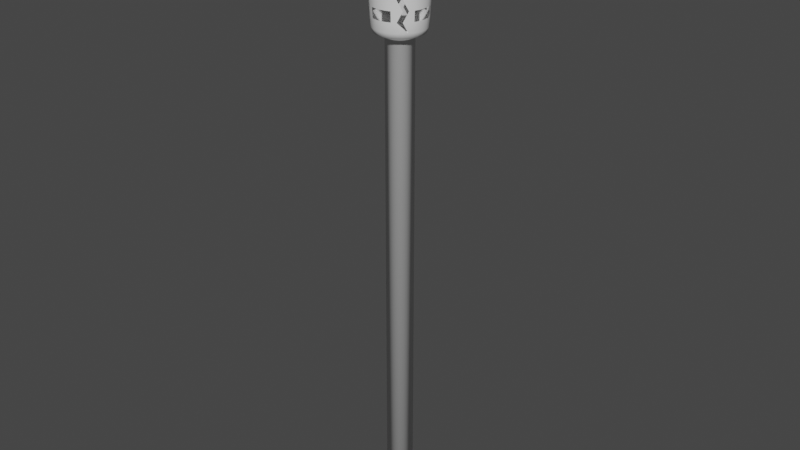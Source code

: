 # Source: Antorcha.blend  (saved by Blender 3.4.6; exported with 4.5.12 LTS)
import bpy
from mathutils import Matrix  # noqa: F401  (used for matrix-valued properties, if any)

bpy.ops.wm.read_factory_settings(use_empty=True)
scene = bpy.context.scene
scene.name = 'Scene'

# ---- collections
col_collection = bpy.data.collections.new('Collection'); scene.collection.children.link(col_collection)

# ---- world
world_world = bpy.data.worlds.new('World'); scene.world = world_world
world_world.use_nodes = True; world_world.node_tree.nodes.clear()
_N = world_world.node_tree.nodes; _L = world_world.node_tree.links
n0 = _N.new('ShaderNodeOutputWorld'); n0.name = 'World Output'; n0.location = (300, 300)
n1 = _N.new('ShaderNodeBackground'); n1.name = 'Background'; n1.location = (10, 300)
n1.inputs[0].default_value = (0.05088, 0.05088, 0.05088, 1.0)
_L.new(n1.outputs[0], n0.inputs[0])
n0.is_active_output = True
world_world.color = (0.05088, 0.05088, 0.05088)
world_world.use_sun_shadow = False
world_world.sun_shadow_jitter_overblur = 0.0

# ---- meshes
me_circle = bpy.data.meshes.new('Circle')
me_circle.from_pydata([(-4.932e-09, 0.1433, -2.034), (-0.02796, 0.1406, -2.034), (-0.05485, 0.1324, -2.034), (-0.07963, 0.1192, -2.034), (-0.1013, 0.1013, -2.034), (-0.1192, 0.07963, -2.034), (-0.1324, 0.05485, -2.034), (-0.1406, 0.02796, -2.034), (-0.1433, 1.397e-08, -2.034), (-0.1406, -0.02796, -2.034), (-0.1324, -0.05485, -2.034), (-0.1192, -0.07963, -2.034), (-0.1013, -0.1013, -2.034), (-0.07963, -0.1192, -2.034), (-0.05485, -0.1324, -2.034), (-0.02796, -0.1406, -2.034), (-4.932e-09, -0.1433, -2.034), (0.02796, -0.1406, -2.034), (0.05485, -0.1324, -2.034), (0.07963, -0.1192, -2.034), (0.1013, -0.1013, -2.034), (0.1192, -0.07963, -2.034), (0.1324, -0.05485, -2.034), (0.1406, -0.02796, -2.034), (0.1433, 1.397e-08, -2.034), (0.1406, 0.02796, -2.034), (0.1324, 0.05485, -2.034), (0.1192, 0.07963, -2.034), (0.1013, 0.1013, -2.034), (0.07963, 0.1192, -2.034), (0.05485, 0.1324, -2.034), (0.02796, 0.1406, -2.034), (-4.932e-09, 0.1433, 3.331), (-0.02796, 0.1406, 3.331), (-0.05485, 0.1324, 3.331), (-0.07963, 0.1192, 3.331), (-0.1013, 0.1013, 3.331), (-0.1192, 0.07963, 3.331), (-0.1324, 0.05485, 3.331), (-0.1406, 0.02796, 3.331), (-0.1433, 1.397e-08, 3.331), (-0.1406, -0.02796, 3.331), (-0.1324, -0.05485, 3.331), (-0.1192, -0.07963, 3.331), (-0.1013, -0.1013, 3.331), (-0.07963, -0.1192, 3.331), (-0.05485, -0.1324, 3.331), (-0.02796, -0.1406, 3.331), (-4.932e-09, -0.1433, 3.331), (0.02796, -0.1406, 3.331), (0.05485, -0.1324, 3.331), (0.07963, -0.1192, 3.331), (0.1013, -0.1013, 3.331), (0.1192, -0.07963, 3.331), (0.1324, -0.05485, 3.331), (0.1406, -0.02796, 3.331), (0.1433, 1.397e-08, 3.331), (0.1406, 0.02796, 3.331), (0.1324, 0.05485, 3.331), (0.1192, 0.07963, 3.331), (0.1013, 0.1013, 3.331), (0.07963, 0.1192, 3.331), (0.05485, 0.1324, 3.331), (0.02796, 0.1406, 3.331), (-2.887e-09, 0.2519, 3.378), (-0.04915, 0.2471, 3.378), (-0.0964, 0.2327, 3.378), (-0.14, 0.2095, 3.378), (-0.1781, 0.1781, 3.378), (-0.2095, 0.14, 3.378), (-0.2327, 0.0964, 3.378), (-0.2471, 0.04915, 3.378), (-0.2519, 9.508e-09, 3.378), (-0.2471, -0.04915, 3.378), (-0.2327, -0.0964, 3.378), (-0.2095, -0.14, 3.378), (-0.1781, -0.1781, 3.378), (-0.14, -0.2095, 3.378), (-0.0964, -0.2327, 3.378), (-0.04915, -0.2471, 3.378), (-2.887e-09, -0.2519, 3.378), (0.04915, -0.2471, 3.378), (0.0964, -0.2327, 3.378), (0.14, -0.2095, 3.378), (0.1781, -0.1781, 3.378), (0.2095, -0.14, 3.378), (0.2327, -0.0964, 3.378), (0.2471, -0.04915, 3.378), (0.2519, 9.508e-09, 3.378), (0.2471, 0.04915, 3.378), (0.2327, 0.0964, 3.378), (0.2095, 0.14, 3.378), (0.1781, 0.1781, 3.378), (0.14, 0.2095, 3.378), (0.0964, 0.2327, 3.378), (0.04915, 0.2471, 3.378), (1.682e-09, 0.3509, 4.688), (-0.06846, 0.3441, 4.688), (-0.1343, 0.3242, 4.688), (-0.1949, 0.2918, 4.688), (-0.2481, 0.2481, 4.688), (-0.2918, 0.1949, 4.688), (-0.3242, 0.1343, 4.688), (-0.3441, 0.06846, 4.688), (-0.3509, 4.645e-09, 4.688), (-0.3441, -0.06846, 4.688), (-0.3242, -0.1343, 4.688), (-0.2918, -0.1949, 4.688), (-0.2481, -0.2481, 4.688), (-0.1949, -0.2918, 4.688), (-0.1343, -0.3242, 4.688), (-0.06846, -0.3441, 4.688), (1.682e-09, -0.3509, 4.688), (0.06846, -0.3441, 4.688), (0.1343, -0.3242, 4.688), (0.1949, -0.2918, 4.688), (0.2481, -0.2481, 4.688), (0.2918, -0.1949, 4.688), (0.3242, -0.1343, 4.688), (0.3441, -0.06846, 4.688), (0.3509, 4.645e-09, 4.688), (0.3441, 0.06846, 4.688), (0.3242, 0.1343, 4.688), (0.2918, 0.1949, 4.688), (0.2481, 0.2481, 4.688), (0.1949, 0.2918, 4.688), (0.1343, 0.3242, 4.688), (0.06846, 0.3441, 4.688), (1.998e-09, 0.2832, 4.767), (-0.05525, 0.2777, 4.767), (-0.1084, 0.2616, 4.767), (-0.1573, 0.2355, 4.767), (-0.2002, 0.2002, 4.767), (-0.2355, 0.1573, 4.767), (-0.2616, 0.1084, 4.767), (-0.2777, 0.05525, 4.767), (-0.2832, 3.774e-09, 4.767), (-0.2777, -0.05525, 4.767), (-0.2616, -0.1084, 4.767), (-0.2355, -0.1573, 4.767), (-0.2002, -0.2002, 4.767), (-0.1573, -0.2355, 4.767), (-0.1084, -0.2616, 4.767), (-0.05525, -0.2777, 4.767), (1.998e-09, -0.2832, 4.767), (0.05525, -0.2777, 4.767), (0.1084, -0.2616, 4.767), (0.1573, -0.2355, 4.767), (0.2002, -0.2002, 4.767), (0.2355, -0.1573, 4.767), (0.2616, -0.1084, 4.767), (0.2777, -0.05525, 4.767), (0.2832, 3.774e-09, 4.767), (0.2777, 0.05525, 4.767), (0.2616, 0.1084, 4.767), (0.2355, 0.1573, 4.767), (0.2002, 0.2002, 4.767), (0.1573, 0.2355, 4.767), (0.1084, 0.2616, 4.767), (0.05525, 0.2777, 4.767), (-0.1511, -0.2261, 3.431), (-0.1041, -0.2512, 3.431), (1.233e-09, 0.2719, 3.431), (-0.05305, 0.2667, 3.431), (0.2261, 0.1511, 3.431), (0.1923, 0.1923, 3.431), (-0.05305, -0.2667, 3.431), (-0.1041, 0.2512, 3.431), (0.1511, 0.2261, 3.431), (1.233e-09, -0.2719, 3.431), (-0.1511, 0.2261, 3.431), (0.1041, 0.2512, 3.431), (0.05305, -0.2667, 3.431), (-0.1923, 0.1923, 3.431), (0.05305, 0.2667, 3.431), (0.1041, -0.2512, 3.431), (-0.2261, 0.1511, 3.431), (0.1511, -0.2261, 3.431), (-0.2512, 0.1041, 3.431), (0.1923, -0.1923, 3.431), (-0.2667, 0.05305, 3.431), (0.2261, -0.1511, 3.431), (-0.2719, 7.519e-09, 3.431), (0.2512, -0.1041, 3.431), (-0.2667, -0.05305, 3.431), (0.2667, -0.05305, 3.431), (-0.2512, -0.1041, 3.431), (0.2719, 7.519e-09, 3.431), (-0.2261, -0.1511, 3.431), (0.2667, 0.05305, 3.431), (-0.1923, -0.1923, 3.431), (0.2512, 0.1041, 3.431), (-0.1091, -0.2634, 3.641), (-0.1141, -0.2755, 3.85), (-0.1192, -0.2877, 4.06), (-0.1242, -0.2999, 4.269), (-0.1292, -0.312, 4.479), (-0.05562, 0.2796, 3.641), (-0.05819, 0.2925, 3.85), (-0.06075, 0.3054, 4.06), (-0.06332, 0.3183, 4.269), (-0.06589, 0.3312, 4.479), (0.2016, 0.2016, 3.641), (0.2109, 0.2109, 3.85), (0.2202, 0.2202, 4.06), (0.2295, 0.2295, 4.269), (0.2388, 0.2388, 4.479), (-0.05562, -0.2796, 3.641), (-0.05819, -0.2925, 3.85), (-0.06075, -0.3054, 4.06), (-0.06332, -0.3183, 4.269), (-0.06589, -0.3312, 4.479), (-0.1091, 0.2634, 3.641), (-0.1141, 0.2755, 3.85), (-0.1192, 0.2877, 4.06), (-0.1242, 0.2999, 4.269), (-0.1292, 0.312, 4.479), (0.1584, 0.237, 3.641), (0.1657, 0.248, 3.85), (0.173, 0.2589, 4.06), (0.1803, 0.2699, 4.269), (0.1876, 0.2808, 4.479), (1.308e-09, -0.2851, 3.641), (1.383e-09, -0.2982, 3.85), (1.457e-09, -0.3114, 4.06), (1.532e-09, -0.3246, 4.269), (1.607e-09, -0.3377, 4.479), (-0.1584, 0.237, 3.641), (-0.1657, 0.248, 3.85), (-0.173, 0.2589, 4.06), (-0.1803, 0.2699, 4.269), (-0.1876, 0.2808, 4.479), (0.1091, 0.2634, 3.641), (0.1141, 0.2755, 3.85), (0.1192, 0.2877, 4.06), (0.1242, 0.2999, 4.269), (0.1292, 0.312, 4.479), (0.05562, -0.2796, 3.641), (0.05819, -0.2925, 3.85), (0.06075, -0.3054, 4.06), (0.06332, -0.3183, 4.269), (0.06589, -0.3312, 4.479), (-0.2016, 0.2016, 3.641), (-0.2109, 0.2109, 3.85), (-0.2202, 0.2202, 4.06), (-0.2295, 0.2295, 4.269), (-0.2388, 0.2388, 4.479), (0.05562, 0.2796, 3.641), (0.05819, 0.2925, 3.85), (0.06075, 0.3054, 4.06), (0.06332, 0.3183, 4.269), (0.06589, 0.3312, 4.479), (0.1091, -0.2634, 3.641), (0.1141, -0.2755, 3.85), (0.1192, -0.2877, 4.06), (0.1242, -0.2999, 4.269), (0.1292, -0.312, 4.479), (-0.237, 0.1584, 3.641), (-0.248, 0.1657, 3.85), (-0.2589, 0.173, 4.06), (-0.2699, 0.1803, 4.269), (-0.2808, 0.1876, 4.479), (0.1584, -0.237, 3.641), (0.1657, -0.248, 3.85), (0.173, -0.2589, 4.06), (0.1803, -0.2699, 4.269), (0.1876, -0.2808, 4.479), (-0.2634, 0.1091, 3.641), (-0.2755, 0.1141, 3.85), (-0.2877, 0.1192, 4.06), (-0.2999, 0.1242, 4.269), (-0.312, 0.1292, 4.479), (0.2016, -0.2016, 3.641), (0.2109, -0.2109, 3.85), (0.2202, -0.2202, 4.06), (0.2295, -0.2295, 4.269), (0.2388, -0.2388, 4.479), (-0.2796, 0.05562, 3.641), (-0.2925, 0.05819, 3.85), (-0.3054, 0.06075, 4.06), (-0.3183, 0.06332, 4.269), (-0.3312, 0.06589, 4.479), (0.237, -0.1584, 3.641), (0.248, -0.1657, 3.85), (0.2589, -0.173, 4.06), (0.2699, -0.1803, 4.269), (0.2808, -0.1876, 4.479), (-0.2851, 7.04e-09, 3.641), (-0.2982, 6.561e-09, 3.85), (-0.3114, 6.082e-09, 4.06), (-0.3246, 5.603e-09, 4.269), (-0.3377, 5.124e-09, 4.479), (0.2634, -0.1091, 3.641), (0.2755, -0.1141, 3.85), (0.2877, -0.1192, 4.06), (0.2999, -0.1242, 4.269), (0.312, -0.1292, 4.479), (-0.2796, -0.05562, 3.641), (-0.2925, -0.05819, 3.85), (-0.3054, -0.06075, 4.06), (-0.3183, -0.06332, 4.269), (-0.3312, -0.06589, 4.479), (0.2796, -0.05562, 3.641), (0.2925, -0.05819, 3.85), (0.3054, -0.06075, 4.06), (0.3183, -0.06332, 4.269), (0.3312, -0.06589, 4.479), (-0.2634, -0.1091, 3.641), (-0.2755, -0.1141, 3.85), (-0.2877, -0.1192, 4.06), (-0.2999, -0.1242, 4.269), (-0.312, -0.1292, 4.479), (0.2851, 7.04e-09, 3.641), (0.2982, 6.561e-09, 3.85), (0.3114, 6.082e-09, 4.06), (0.3246, 5.603e-09, 4.269), (0.3377, 5.124e-09, 4.479), (-0.237, -0.1584, 3.641), (-0.248, -0.1657, 3.85), (-0.2589, -0.173, 4.06), (-0.2699, -0.1803, 4.269), (-0.2808, -0.1876, 4.479), (0.2796, 0.05562, 3.641), (0.2925, 0.05819, 3.85), (0.3054, 0.06075, 4.06), (0.3183, 0.06332, 4.269), (0.3312, 0.06589, 4.479), (-0.2016, -0.2016, 3.641), (-0.2109, -0.2109, 3.85), (-0.2202, -0.2202, 4.06), (-0.2295, -0.2295, 4.269), (-0.2388, -0.2388, 4.479), (0.2634, 0.1091, 3.641), (0.2755, 0.1141, 3.85), (0.2877, 0.1192, 4.06), (0.2999, 0.1242, 4.269), (0.312, 0.1292, 4.479), (-0.1876, -0.2808, 4.479), (-0.1803, -0.2699, 4.269), (-0.173, -0.2589, 4.06), (-0.1657, -0.248, 3.85), (-0.1584, -0.237, 3.641), (1.607e-09, 0.3377, 4.479), (1.532e-09, 0.3246, 4.269), (1.457e-09, 0.3114, 4.06), (1.383e-09, 0.2982, 3.85), (1.308e-09, 0.2851, 3.641), (0.2808, 0.1876, 4.479), (0.2699, 0.1803, 4.269), (0.2589, 0.173, 4.06), (0.248, 0.1657, 3.85), (0.237, 0.1584, 3.641), (-0.1217, -0.2938, 4.165), (-0.06204, 0.3119, 4.165), (0.2249, 0.2249, 4.165), (-0.06204, -0.3119, 4.165), (-0.1217, 0.2938, 4.165), (0.1767, 0.2644, 4.165), (1.495e-09, -0.318, 4.165), (-0.1767, 0.2644, 4.165), (0.1217, 0.2938, 4.165), (0.06204, -0.3119, 4.165), (-0.2249, 0.2249, 4.165), (0.06204, 0.3119, 4.165), (0.1217, -0.2938, 4.165), (-0.2644, 0.1767, 4.165), (0.1767, -0.2644, 4.165), (-0.2938, 0.1217, 4.165), (0.2249, -0.2249, 4.165), (-0.3119, 0.06204, 4.165), (0.2644, -0.1767, 4.165), (-0.318, 5.842e-09, 4.165), (0.2938, -0.1217, 4.165), (-0.3119, -0.06204, 4.165), (0.3119, -0.06204, 4.165), (-0.2938, -0.1217, 4.165), (0.318, 5.842e-09, 4.165), (-0.2644, -0.1767, 4.165), (0.3119, 0.06204, 4.165), (-0.2249, -0.2249, 4.165), (0.2938, 0.1217, 4.165), (-0.1767, -0.2644, 4.165), (1.495e-09, 0.318, 4.165), (0.2644, 0.1767, 4.165), (-0.1267, -0.3059, 4.374), (-0.0646, 0.3248, 4.374), (0.2342, 0.2342, 4.374), (-0.0646, -0.3248, 4.374), (-0.1267, 0.3059, 4.374), (0.184, 0.2753, 4.374), (1.57e-09, -0.3311, 4.374), (-0.184, 0.2753, 4.374), (0.1267, 0.3059, 4.374), (0.0646, -0.3248, 4.374), (-0.2342, 0.2342, 4.374), (0.0646, 0.3248, 4.374), (0.1267, -0.3059, 4.374), (-0.2753, 0.184, 4.374), (0.184, -0.2753, 4.374), (-0.3059, 0.1267, 4.374), (0.2342, -0.2342, 4.374), (-0.3248, 0.0646, 4.374), (0.2753, -0.184, 4.374), (-0.3311, 5.363e-09, 4.374), (0.3059, -0.1267, 4.374), (-0.3248, -0.0646, 4.374), (0.3248, -0.0646, 4.374), (-0.3059, -0.1267, 4.374), (0.3311, 5.363e-09, 4.374), (-0.2753, -0.184, 4.374), (0.3248, 0.0646, 4.374), (-0.2342, -0.2342, 4.374), (0.3059, 0.1267, 4.374), (-0.184, -0.2753, 4.374), (1.57e-09, 0.3311, 4.374), (0.2753, 0.184, 4.374), (-0.1318, -0.3181, 4.584), (-0.06717, 0.3377, 4.584), (0.2435, 0.2435, 4.584), (-0.06717, -0.3377, 4.584), (-0.1318, 0.3181, 4.584), (0.1913, 0.2863, 4.584), (1.645e-09, -0.3443, 4.584), (-0.1913, 0.2863, 4.584), (0.1318, 0.3181, 4.584), (0.06717, -0.3377, 4.584), (-0.2435, 0.2435, 4.584), (0.06717, 0.3377, 4.584), (0.1318, -0.3181, 4.584), (-0.2863, 0.1913, 4.584), (0.1913, -0.2863, 4.584), (-0.3181, 0.1318, 4.584), (0.2435, -0.2435, 4.584), (-0.3377, 0.06717, 4.584), (0.2863, -0.1913, 4.584), (-0.3443, 4.884e-09, 4.584), (0.3181, -0.1318, 4.584), (-0.3377, -0.06717, 4.584), (0.3377, -0.06717, 4.584), (-0.3181, -0.1318, 4.584), (0.3443, 4.884e-09, 4.584), (-0.2863, -0.1913, 4.584), (0.3377, 0.06717, 4.584), (-0.2435, -0.2435, 4.584), (0.3181, 0.1318, 4.584), (-0.1913, -0.2863, 4.584), (1.645e-09, 0.3443, 4.584), (0.2863, 0.1913, 4.584), (-0.1167, -0.2816, 3.955), (-0.05947, 0.299, 3.955), (0.2155, 0.2155, 3.955), (-0.05947, -0.299, 3.955), (-0.1167, 0.2816, 3.955), (0.1694, 0.2535, 3.955), (1.42e-09, -0.3048, 3.955), (-0.1694, 0.2535, 3.955), (0.1167, 0.2816, 3.955), (0.05947, -0.299, 3.955), (-0.2155, 0.2155, 3.955), (0.05947, 0.299, 3.955), (0.1167, -0.2816, 3.955), (-0.2535, 0.1694, 3.955), (0.1694, -0.2535, 3.955), (-0.2816, 0.1167, 3.955), (0.2155, -0.2155, 3.955), (-0.299, 0.05947, 3.955), (0.2535, -0.1694, 3.955), (-0.3048, 6.321e-09, 3.955), (0.2816, -0.1167, 3.955), (-0.299, -0.05947, 3.955), (0.299, -0.05947, 3.955), (-0.2816, -0.1167, 3.955), (0.3048, 6.321e-09, 3.955), (-0.2535, -0.1694, 3.955), (0.299, 0.05947, 3.955), (-0.2155, -0.2155, 3.955), (0.2816, 0.1167, 3.955), (-0.1694, -0.2535, 3.955), (1.42e-09, 0.3048, 3.955), (0.2535, 0.1694, 3.955), (-0.1116, -0.2695, 3.746), (-0.0569, 0.2861, 3.746), (0.2062, 0.2062, 3.746), (-0.0569, -0.2861, 3.746), (-0.1116, 0.2695, 3.746), (0.162, 0.2425, 3.746), (1.345e-09, -0.2917, 3.746), (-0.162, 0.2425, 3.746), (0.1116, 0.2695, 3.746), (0.0569, -0.2861, 3.746), (-0.2062, 0.2062, 3.746), (0.0569, 0.2861, 3.746), (0.1116, -0.2695, 3.746), (-0.2425, 0.162, 3.746), (0.162, -0.2425, 3.746), (-0.2695, 0.1116, 3.746), (0.2062, -0.2062, 3.746), (-0.2861, 0.0569, 3.746), (0.2425, -0.162, 3.746), (-0.2917, 6.8e-09, 3.746), (0.2695, -0.1116, 3.746), (-0.2861, -0.0569, 3.746), (0.2861, -0.0569, 3.746), (-0.2695, -0.1116, 3.746), (0.2917, 6.8e-09, 3.746), (-0.2425, -0.162, 3.746), (0.2861, 0.0569, 3.746), (-0.2062, -0.2062, 3.746), (0.2695, 0.1116, 3.746), (-0.162, -0.2425, 3.746), (1.345e-09, 0.2917, 3.746), (0.2425, 0.162, 3.746), (-0.1547, -0.2316, 3.536), (1.27e-09, 0.2785, 3.536), (0.2316, 0.1547, 3.536), (-0.1066, -0.2573, 3.536), (-0.05433, 0.2732, 3.536), (0.1969, 0.1969, 3.536), (-0.05433, -0.2732, 3.536), (-0.1066, 0.2573, 3.536), (0.1547, 0.2316, 3.536), (1.27e-09, -0.2785, 3.536), (-0.1547, 0.2316, 3.536), (0.1066, 0.2573, 3.536), (0.05433, -0.2732, 3.536), (-0.1969, 0.1969, 3.536), (0.05433, 0.2732, 3.536), (0.1066, -0.2573, 3.536), (-0.2316, 0.1547, 3.536), (0.1547, -0.2316, 3.536), (-0.2573, 0.1066, 3.536), (0.1969, -0.1969, 3.536), (-0.2732, 0.05433, 3.536), (0.2316, -0.1547, 3.536), (-0.2785, 7.279e-09, 3.536), (0.2573, -0.1066, 3.536), (-0.2732, -0.05433, 3.536), (0.2732, -0.05433, 3.536), (-0.2573, -0.1066, 3.536), (0.2785, 7.279e-09, 3.536), (-0.2316, -0.1547, 3.536), (0.2732, 0.05433, 3.536), (-0.1969, -0.1969, 3.536), (0.2573, 0.1066, 3.536), (-0.1946, -0.1946, 3.485), (0.1946, 0.1946, 3.484), (-0.1947, 0.1947, 3.486), (0.1947, -0.1947, 3.485), (1.84e-09, -0.317, 4.728), (0.06185, -0.3109, 4.728), (-0.1761, 0.2636, 4.728), (-0.2242, 0.2242, 4.728), (0.1213, 0.2929, 4.728), (0.06185, 0.3109, 4.728), (0.1213, -0.2929, 4.728), (-0.2636, 0.1761, 4.728), (1.84e-09, 0.317, 4.728), (0.1761, -0.2636, 4.728), (-0.2929, 0.1213, 4.728), (0.2242, -0.2242, 4.728), (-0.3109, 0.06185, 4.728), (0.2636, -0.1761, 4.728), (-0.317, 4.21e-09, 4.728), (0.2929, -0.1213, 4.728), (-0.3109, -0.06185, 4.728), (0.3109, -0.06185, 4.728), (-0.2929, -0.1213, 4.728), (0.317, 4.21e-09, 4.728), (-0.2636, -0.1761, 4.728), (0.3109, 0.06185, 4.728), (-0.2242, -0.2242, 4.728), (0.2929, 0.1213, 4.728), (-0.1761, -0.2636, 4.728), (0.2636, 0.1761, 4.728), (-0.1213, -0.2929, 4.728), (-0.06185, 0.3109, 4.728), (0.2242, 0.2242, 4.728), (-0.06185, -0.3109, 4.728), (-0.1213, 0.2929, 4.728), (0.1761, 0.2636, 4.728)], [], [(27, 28, 60, 59), (14, 15, 47, 46), (1, 2, 34, 33), (28, 29, 61, 60), (15, 16, 48, 47), (2, 3, 35, 34), (29, 30, 62, 61), (16, 17, 49, 48), (3, 4, 36, 35), (30, 31, 63, 62), (17, 18, 50, 49), (4, 5, 37, 36), (31, 0, 32, 63), (18, 19, 51, 50), (5, 6, 38, 37), (19, 20, 52, 51), (6, 7, 39, 38), (20, 21, 53, 52), (7, 8, 40, 39), (21, 22, 54, 53), (8, 9, 41, 40), (22, 23, 55, 54), (9, 10, 42, 41), (23, 24, 56, 55), (10, 11, 43, 42), (24, 25, 57, 56), (11, 12, 44, 43), (25, 26, 58, 57), (12, 13, 45, 44), (26, 27, 59, 58), (13, 14, 46, 45), (0, 1, 33, 32), (42, 43, 75, 74), (56, 57, 89, 88), (43, 44, 76, 75), (57, 58, 90, 89), (44, 45, 77, 76), (58, 59, 91, 90), (45, 46, 78, 77), (32, 33, 65, 64), (59, 60, 92, 91), (46, 47, 79, 78), (33, 34, 66, 65), (60, 61, 93, 92), (47, 48, 80, 79), (34, 35, 67, 66), (61, 62, 94, 93), (48, 49, 81, 80), (35, 36, 68, 67), (62, 63, 95, 94), (49, 50, 82, 81), (36, 37, 69, 68), (63, 32, 64, 95), (50, 51, 83, 82), (37, 38, 70, 69), (51, 52, 84, 83), (38, 39, 71, 70), (52, 53, 85, 84), (39, 40, 72, 71), (53, 54, 86, 85), (40, 41, 73, 72), (54, 55, 87, 86), (41, 42, 74, 73), (55, 56, 88, 87), (445, 416, 110, 109), (258, 490, 493), (418, 421, 125), (420, 423, 99, 98), (421, 424, 126, 125), (428, 430, 115, 114), (429, 431, 102, 101), (432, 434, 117), (434, 436, 118, 117), (439, 441, 107, 106), (441, 108, 107), (205, 348, 383), (444, 447, 123, 122), (548, 549, 145, 144), (552, 553, 159, 158), (551, 555, 133, 132), (554, 557, 147, 146), (558, 560, 135, 134), (559, 561, 149, 148), (562, 564, 137, 136), (563, 565, 151, 150), (566, 568, 139, 138), (567, 569, 153, 152), (570, 572, 141, 140), (571, 573, 155, 154), (556, 575, 129, 128), (574, 577, 143, 142), (576, 579, 157, 156), (578, 550, 131, 130), (129, 130, 131, 132, 133, 134, 135, 136, 137, 138, 139, 140, 141, 142, 143, 144, 145, 146, 147, 148, 149, 150, 151, 152, 153, 154, 155, 156, 157, 158, 159, 128), (90, 91, 164, 191), (76, 77, 160, 190), (89, 90, 191, 189), (75, 76, 190, 188), (88, 89, 189, 187), (74, 75, 188, 186), (87, 88, 187, 185), (73, 74, 186, 184), (86, 87, 185, 183), (72, 73, 184, 182), (85, 86, 183, 181), (71, 72, 182, 180), (84, 85, 181, 179), (70, 71, 180, 178), (83, 84, 179, 177), (69, 70, 178, 176), (82, 83, 177, 175), (95, 64, 162, 174), (68, 69, 176, 173), (81, 82, 175, 172), (94, 95, 174, 171), (67, 68, 173, 170), (80, 81, 172, 169), (93, 94, 171, 168), (66, 67, 170, 167), (79, 80, 169, 166), (92, 93, 168, 165), (65, 66, 167, 163), (78, 79, 166, 161), (91, 92, 165, 164), (64, 65, 163, 162), (77, 78, 161, 160), (543, 514, 351, 332), (508, 511, 350, 333), (476, 479, 349, 334), (380, 383, 348, 335), (412, 415, 347, 336), (542, 512, 341), (507, 509, 340), (475, 477, 339), (379, 381, 338), (411, 413, 337), (540, 327, 317), (203, 350, 511), (473, 329, 319), (221, 386, 389), (409, 331, 321), (538, 540, 317, 307), (503, 505, 318, 308), (471, 473, 319, 309), (375, 377, 320, 310), (407, 409, 321, 311), (533, 535, 292, 282), (498, 500, 293, 283), (466, 468, 294, 284), (370, 372, 295, 285), (402, 404, 296, 286), (531, 533, 282), (496, 498, 283), (464, 466, 284), (368, 370, 285), (400, 402, 286), (529, 272, 262), (494, 273, 263), (462, 274, 264), (366, 275, 265), (528, 530, 267, 257), (493, 495, 268, 258), (461, 463, 269, 259), (365, 367, 270, 260), (397, 399, 271, 261), (527, 529, 262, 252), (492, 494, 263, 253), (460, 462, 264, 254), (364, 366, 265, 255), (396, 398, 266, 256), (362, 365, 260), (394, 397, 261), (522, 242, 227), (487, 243, 228), (359, 245, 230), (391, 246, 231), (520, 523, 232, 217), (485, 488, 233, 218), (453, 456, 234, 219), (357, 360, 235, 220), (389, 392, 236, 221), (519, 522, 227, 212), (484, 487, 228, 213), (452, 455, 229, 214), (356, 359, 230, 215), (388, 391, 231, 216), (490, 257, 493), (450, 453, 219), (354, 357, 220), (101, 426, 429), (394, 260, 397), (512, 515, 192, 341), (509, 480, 193, 340), (477, 448, 194, 339), (381, 352, 195, 338), (413, 384, 196, 337), (339, 194, 352, 381), (344, 199, 353, 382), (349, 204, 383), (194, 209, 355, 352), (199, 214, 356, 353), (426, 261, 429), (209, 224, 358, 355), (214, 229, 359, 356), (219, 234, 360, 357), (224, 239, 361, 358), (229, 244, 359), (234, 249, 363, 360), (239, 254, 364, 361), (249, 344, 382, 363), (254, 264, 366, 364), (259, 269, 367, 365), (264, 274, 366), (269, 279, 369, 367), (279, 289, 371, 369), (284, 294, 372, 370), (289, 299, 373, 371), (294, 304, 374, 372), (299, 309, 375, 373), (304, 314, 376, 374), (309, 319, 377, 375), (314, 324, 378, 376), (319, 329, 377), (324, 334, 380, 378), (334, 349, 383, 380), (338, 195, 384, 413), (343, 200, 385, 414), (348, 205, 415), (195, 210, 387, 384), (200, 215, 388, 385), (259, 458, 461), (210, 225, 390, 387), (215, 230, 391, 388), (220, 235, 392, 389), (225, 240, 393, 390), (230, 245, 391), (235, 250, 395, 392), (240, 255, 396, 393), (250, 343, 414, 395), (255, 265, 398, 396), (260, 270, 399, 397), (265, 275, 398), (270, 280, 401, 399), (280, 290, 403, 401), (285, 295, 404, 402), (290, 300, 405, 403), (295, 305, 406, 404), (300, 310, 407, 405), (305, 315, 408, 406), (310, 320, 409, 407), (315, 325, 410, 408), (320, 330, 409), (325, 335, 412, 410), (217, 517, 520), (335, 348, 415, 412), (336, 347, 447, 444), (257, 525, 528), (326, 336, 444, 442), (321, 331, 441), (316, 326, 442, 440), (311, 321, 441, 439), (306, 316, 440, 438), (301, 311, 439, 437), (296, 306, 438, 436), (291, 301, 437, 435), (286, 296, 436, 434), (281, 291, 435, 433), (271, 281, 433, 431), (266, 276, 430), (261, 271, 431, 429), (256, 266, 430, 428), (251, 342, 446, 427), (241, 256, 428, 425), (236, 251, 427, 424), (231, 246, 423), (226, 241, 425, 422), (221, 236, 424, 421), (216, 231, 423, 420), (211, 226, 422, 419), (458, 258, 461), (201, 216, 420, 417), (196, 211, 419, 416), (347, 206, 447), (342, 201, 417, 446), (337, 196, 416, 445), (340, 193, 448, 477), (345, 198, 449, 478), (350, 203, 479), (193, 208, 451, 448), (198, 213, 452, 449), (208, 223, 454, 451), (213, 228, 455, 452), (218, 233, 456, 453), (223, 238, 457, 454), (228, 243, 455), (233, 248, 459, 456), (238, 253, 460, 457), (248, 345, 478, 459), (253, 263, 462, 460), (258, 268, 463, 461), (263, 273, 462), (268, 278, 465, 463), (278, 288, 467, 465), (283, 293, 468, 466), (288, 298, 469, 467), (293, 303, 470, 468), (298, 308, 471, 469), (303, 313, 472, 470), (308, 318, 473, 471), (313, 323, 474, 472), (318, 328, 473), (323, 333, 476, 474), (100, 99, 423), (333, 350, 479, 476), (341, 192, 480, 509), (346, 197, 481, 510), (351, 202, 511), (192, 207, 483, 480), (197, 212, 484, 481), (207, 222, 486, 483), (212, 227, 487, 484), (217, 232, 488, 485), (222, 237, 489, 486), (227, 242, 487), (232, 247, 491, 488), (237, 252, 492, 489), (247, 346, 510, 491), (252, 262, 494, 492), (257, 267, 495, 493), (262, 272, 494), (267, 277, 497, 495), (277, 287, 499, 497), (282, 292, 500, 498), (287, 297, 501, 499), (292, 302, 502, 500), (297, 307, 503, 501), (302, 312, 504, 502), (307, 317, 505, 503), (312, 322, 506, 504), (317, 327, 505), (322, 332, 508, 506), (482, 217, 485), (332, 351, 511, 508), (160, 161, 515, 512), (162, 163, 516, 513), (164, 165, 545, 514), (161, 166, 518, 515), (163, 167, 519, 516), (165, 168, 545), (166, 169, 521, 518), (167, 170, 522, 519), (168, 171, 523, 520), (169, 172, 524, 521), (170, 173, 546, 522), (171, 174, 526, 523), (172, 175, 527, 524), (173, 176, 546), (174, 162, 513, 526), (175, 177, 529, 527), (176, 178, 530, 528), (177, 179, 547, 529), (178, 180, 532, 530), (179, 181, 547), (180, 182, 534, 532), (181, 183, 535, 533), (182, 184, 536, 534), (183, 185, 537, 535), (184, 186, 538, 536), (185, 187, 539, 537), (186, 188, 540, 538), (187, 189, 541, 539), (188, 190, 544, 540), (189, 191, 543, 541), (190, 160, 544), (191, 164, 514, 543), (525, 176, 528), (328, 318, 505), (418, 221, 421), (475, 340, 477), (411, 338, 413), (330, 320, 377), (124, 123, 447), (362, 259, 365), (386, 220, 389), (202, 351, 514), (206, 347, 415), (204, 349, 479), (507, 341, 509), (450, 218, 453), (443, 337, 445), (379, 339, 381), (218, 482, 485), (244, 229, 455), (517, 168, 520), (542, 160, 512), (109, 443, 445), (354, 219, 357), (531, 181, 533), (116, 115, 430), (464, 283, 466), (276, 266, 398), (368, 284, 370), (496, 282, 498), (432, 286, 434), (400, 285, 402), (125, 126, 552, 579), (98, 99, 550, 578), (111, 112, 548, 577), (124, 125, 579, 576), (97, 98, 578, 575), (110, 111, 577, 574), (123, 124, 576, 573), (96, 97, 575, 556), (109, 110, 574, 572), (122, 123, 573, 571), (108, 109, 572, 570), (121, 122, 571, 569), (107, 108, 570, 568), (120, 121, 569, 567), (106, 107, 568, 566), (119, 120, 567, 565), (105, 106, 566, 564), (118, 119, 565, 563), (104, 105, 564, 562), (117, 118, 563, 561), (103, 104, 562, 560), (116, 117, 561, 559), (102, 103, 560, 558), (115, 116, 559, 557), (101, 102, 558, 555), (114, 115, 557, 554), (127, 96, 556, 553), (100, 101, 555, 551), (113, 114, 554, 549), (126, 127, 553, 552), (99, 100, 551, 550), (112, 113, 549, 548), (1, 0, 31, 30, 29, 28, 27, 26, 25, 24, 23, 22, 21, 20, 19, 18, 17, 16, 15, 14, 13, 12, 11, 10, 9, 8, 7, 6, 5, 4, 3, 2)])
me_circle.polygons.foreach_set('use_smooth', [True] * 438)
_uv = me_circle.uv_layers.new(name='UVMap')
_uv.uv.foreach_set('vector', [0.0, 0.0, 0.0, 0.0, 0.0, 0.0, 0.0, 0.0, 0.0, 0.0, 0.0, 0.0, 0.0, 0.0, 0.0, 0.0, 0.0, 0.0, 0.0, 0.0, 0.0, 0.0, 0.0, 0.0, 0.0, 0.0, 0.0, 0.0, 0.0, 0.0, 0.0, 0.0, 0.0, 0.0, 0.0, 0.0, 0.0, 0.0, 0.0, 0.0, 0.0, 0.0, 0.0, 0.0, 0.0, 0.0, 0.0, 0.0, 0.0, 0.0, 0.0, 0.0, 0.0, 0.0, 0.0, 0.0, 0.0, 0.0, 0.0, 0.0, 0.0, 0.0, 0.0, 0.0, 0.0, 0.0, 0.0, 0.0, 0.0, 0.0, 0.0, 0.0, 0.0, 0.0, 0.0, 0.0, 0.0, 0.0, 0.0, 0.0, 0.0, 0.0, 0.0, 0.0, 0.0, 0.0, 0.0, 0.0, 0.0, 0.0, 0.0, 0.0, 0.0, 0.0, 0.0, 0.0, 0.0, 0.0, 0.0, 0.0, 0.0, 0.0, 0.0, 0.0, 0.0, 0.0, 0.0, 0.0, 0.0, 0.0, 0.0, 0.0, 0.0, 0.0, 0.0, 0.0, 0.0, 0.0, 0.0, 0.0, 0.0, 0.0, 0.0, 0.0, 0.0, 0.0, 0.0, 0.0, 0.0, 0.0, 0.0, 0.0, 0.0, 0.0, 0.0, 0.0, 0.0, 0.0, 0.0, 0.0, 0.0, 0.0, 0.0, 0.0, 0.0, 0.0, 0.0, 0.0, 0.0, 0.0, 0.0, 0.0, 0.0, 0.0, 0.0, 0.0, 0.0, 0.0, 0.0, 0.0, 0.0, 0.0, 0.0, 0.0, 0.0, 0.0, 0.0, 0.0, 0.0, 0.0, 0.0, 0.0, 0.0, 0.0, 0.0, 0.0, 0.0, 0.0, 0.0, 0.0, 0.0, 0.0, 0.0, 0.0, 0.0, 0.0, 0.0, 0.0, 0.0, 0.0, 0.0, 0.0, 0.0, 0.0, 0.0, 0.0, 0.0, 0.0, 0.0, 0.0, 0.0, 0.0, 0.0, 0.0, 0.0, 0.0, 0.0, 0.0, 0.0, 0.0, 0.0, 0.0, 0.0, 0.0, 0.0, 0.0, 0.0, 0.0, 0.0, 0.0, 0.0, 0.0, 0.0, 0.0, 0.0, 0.0, 0.0, 0.0, 0.0, 0.0, 0.0, 0.0, 0.0, 0.0, 0.0, 0.0, 0.0, 0.0, 0.0, 0.0, 0.0, 0.0, 0.0, 0.0, 0.0, 0.0, 0.0, 0.0, 0.0, 0.0, 0.0, 0.0, 0.0, 0.0, 0.0, 0.0, 0.0, 0.0, 0.0, 0.0, 0.0, 0.0, 0.0, 0.0, 0.0, 0.0, 0.0, 0.0, 0.0, 0.0, 0.0, 0.0, 0.0, 0.0, 0.0, 0.0, 0.0, 0.0, 0.0, 0.0, 0.0, 0.0, 0.0, 0.0, 0.0, 0.0, 0.0, 0.0, 0.0, 0.0, 0.0, 0.0, 0.0, 0.0, 0.0, 0.0, 0.0, 0.0, 0.0, 0.0, 0.0, 0.0, 0.0, 0.0, 0.0, 0.0, 0.0, 0.0, 0.0, 0.0, 0.0, 0.0, 0.0, 0.0, 0.0, 0.0, 0.0, 0.0, 0.0, 0.0, 0.0, 0.0, 0.0, 0.0, 0.0, 0.0, 0.0, 0.0, 0.0, 0.0, 0.0, 0.0, 0.0, 0.0, 0.0, 0.0, 0.0, 0.0, 0.0, 0.0, 0.0, 0.0, 0.0, 0.0, 0.0, 0.0, 0.0, 0.0, 0.0, 0.0, 0.0, 0.0, 0.0, 0.0, 0.0, 0.0, 0.0, 0.0, 0.0, 0.0, 0.0, 0.0, 0.0, 0.0, 0.0, 0.0, 0.0, 0.0, 0.0, 0.0, 0.0, 0.0, 0.0, 0.0, 0.0, 0.0, 0.0, 0.0, 0.0, 0.0, 0.0, 0.0, 0.0, 0.0, 0.0, 0.0, 0.0, 0.0, 0.0, 0.0, 0.0, 0.0, 0.0, 0.0, 0.0, 0.0, 0.0, 0.0, 0.0, 0.0, 0.0, 0.0, 0.0, 0.0, 0.0, 0.0, 0.0, 0.0, 0.0, 0.0, 0.0, 0.0, 0.0, 0.0, 0.0, 0.0, 0.0, 0.0, 0.0, 0.0, 0.0, 0.0, 0.0, 0.0, 0.0, 0.0, 0.0, 0.0, 0.0, 0.0, 0.0, 0.0, 0.0, 0.0, 0.0, 0.0, 0.0, 0.0, 0.0, 0.0, 0.0, 0.0, 0.0, 0.0, 0.0, 0.0, 0.0, 0.0, 0.0, 0.0, 0.0, 0.0, 0.0, 0.0, 0.0, 0.0, 0.0, 0.0, 0.0, 0.0, 0.0, 0.0, 0.0, 0.0, 0.0, 0.0, 0.0, 0.0, 0.0, 0.0, 0.0, 0.0, 0.0, 0.0, 0.0, 0.0, 0.0, 0.0, 0.0, 0.0, 0.0, 0.0, 0.0, 0.0, 0.0, 0.0, 0.0, 0.0, 0.0, 0.0, 0.0, 0.0, 0.0, 0.0, 0.0, 0.0, 0.0, 0.0, 0.0, 0.0, 0.0, 0.0, 0.0, 0.0, 0.0, 0.0, 0.0, 0.0, 0.0, 0.0, 0.0, 0.0, 0.0, 0.0, 0.0, 0.0, 0.0, 0.0, 0.0, 0.0, 0.0, 0.0, 0.0, 0.0, 0.0, 0.0, 0.0, 0.0, 0.0, 0.0, 0.0, 0.0, 0.0, 0.0, 0.0, 0.0, 0.0, 0.0, 0.0, 0.0, 0.0, 0.0, 0.0, 0.0, 0.0, 0.0, 0.0, 0.0, 0.0, 0.0, 0.0, 0.0, 0.0, 0.0, 0.0, 0.0, 0.0, 0.0, 0.0, 0.0, 0.0, 0.0, 0.0, 0.0, 0.0, 0.0, 0.0, 0.0, 0.0, 0.0, 0.0, 0.0, 0.0, 0.0, 0.0, 0.0, 0.0, 0.0, 0.0, 0.0, 0.0, 0.0, 0.0, 0.0, 0.0, 0.0, 0.0, 0.0, 0.0, 0.0, 0.0, 0.0, 0.0, 0.0, 0.0, 0.0, 0.0, 0.0, 0.0, 0.0, 0.0, 0.0, 0.0, 0.0, 0.0, 0.0, 0.0, 0.0, 0.0, 0.0, 0.0, 0.0, 0.0, 0.0, 0.0, 0.0, 0.0, 0.0, 0.0, 0.0, 0.0, 0.0, 0.0, 0.0, 0.0, 0.0, 0.0, 0.0, 0.0, 0.0, 0.0, 0.0, 0.0, 0.0, 0.0, 0.0, 0.0, 0.0, 0.0, 0.0, 0.0, 0.0, 0.0, 0.0, 0.0, 0.0, 0.0, 0.0, 0.0, 0.0, 0.0, 0.0, 0.0, 0.0, 0.0, 0.0, 0.0, 0.0, 0.0, 0.0, 0.0, 0.0, 0.0, 0.0, 0.0, 0.0, 0.0, 0.0, 0.0, 0.0, 0.0, 0.0, 0.0, 0.0, 0.0, 0.0, 0.0, 0.0, 0.0, 0.0, 0.0, 0.0, 0.0, 0.0, 0.0, 0.0, 0.0, 0.0, 0.0, 0.0, 0.0, 0.0, 0.0, 0.0, 0.0, 0.0, 0.0, 0.0, 0.0, 0.0, 0.0, 0.0, 0.0, 0.0, 0.0, 0.0, 0.0, 0.0, 0.0, 0.0, 0.0, 0.0, 0.0, 0.0, 0.0, 0.0, 0.0, 0.0, 0.0, 0.0, 0.0, 0.0, 0.0, 0.0, 0.0, 0.0, 0.0, 0.0, 0.0, 0.0, 0.0, 0.0, 0.0, 0.0, 0.0, 0.0, 0.0, 0.0, 0.0, 0.0, 0.0, 0.0, 0.0, 0.0, 0.0, 0.0, 0.0, 0.0, 0.0, 0.0, 0.0, 0.0, 0.0, 0.0, 0.0, 0.0, 0.0, 0.0, 0.0, 0.0, 0.0, 0.0, 0.0, 0.0, 0.0, 0.0, 0.0, 0.0, 0.0, 0.0, 0.0, 0.0, 0.0, 0.0, 0.0, 0.0, 0.0, 0.0, 0.0, 0.0, 0.0, 0.0, 0.0, 0.0, 0.0, 0.0, 0.0, 0.0, 0.0, 0.0, 0.0, 0.0, 0.0, 0.0, 0.0, 0.0, 0.0, 0.0, 0.0, 0.0, 0.0, 0.0, 0.0, 0.0, 0.0, 0.0, 0.0, 0.0, 0.0, 0.0, 0.0, 0.0, 0.0, 0.0, 0.0, 0.0, 0.0, 0.0, 0.0, 0.0, 0.0, 0.0, 0.0, 0.0, 0.0, 0.0, 0.0, 0.0, 0.0, 0.0, 0.0, 0.0, 0.0, 0.0, 0.0, 0.0, 0.0, 0.0, 0.0, 0.0, 0.0, 0.0, 0.0, 0.0, 0.0, 0.0, 0.0, 0.0, 0.0, 0.0, 0.0, 0.0, 0.0, 0.0, 0.0, 0.0, 0.0, 0.0, 0.0, 0.0, 0.0, 0.0, 0.0, 0.0, 0.0, 0.0, 0.0, 0.0, 0.0, 0.0, 0.0, 0.0, 0.0, 0.0, 0.0, 0.0, 0.0, 0.0, 0.0, 0.0, 0.0, 0.0, 0.0, 0.0, 0.0, 0.0, 0.0, 0.0, 0.0, 0.0, 0.0, 0.0, 0.0, 0.0, 0.0, 0.0, 0.0, 0.0, 0.0, 0.0, 0.0, 0.0, 0.0, 0.0, 0.0, 0.0, 0.0, 0.0, 0.0, 0.0, 0.0, 0.0, 0.0, 0.0, 0.0, 0.0, 0.0, 0.0, 0.0, 0.0, 0.0, 0.0, 0.0, 0.0, 0.0, 0.0, 0.0, 0.0, 0.0, 0.0, 0.0, 0.0, 0.0, 0.0, 0.0, 0.0, 0.0, 0.0, 0.0, 0.0, 0.0, 0.0, 0.0, 0.0, 0.0, 0.0, 0.0, 0.0, 0.0, 0.0, 0.0, 0.0, 0.0, 0.0, 0.0, 0.0, 0.0, 0.0, 0.0, 0.0, 0.0, 0.0, 0.0, 0.0, 0.0, 0.0, 0.0, 0.0, 0.0, 0.0, 0.0, 0.0, 0.0, 0.0, 0.0, 0.0, 0.0, 0.0, 0.0, 0.0, 0.0, 0.0, 0.0, 0.0, 0.0, 0.0, 0.0, 0.0, 0.0, 0.0, 0.0, 0.0, 0.0, 0.0, 0.0, 0.0, 0.0, 0.0, 0.0, 0.0, 0.0, 0.0, 0.0, 0.0, 0.0, 0.0, 0.0, 0.0, 0.0, 0.0, 0.0, 0.0, 0.0, 0.0, 0.0, 0.0, 0.0, 0.0, 0.0, 0.0, 0.0, 0.0, 0.0, 0.0, 0.0, 0.0, 0.0, 0.0, 0.0, 0.0, 0.0, 0.0, 0.0, 0.0, 0.0, 0.0, 0.0, 0.0, 0.0, 0.0, 0.0, 0.0, 0.0, 0.0, 0.0, 0.0, 0.0, 0.0, 0.0, 0.0, 0.0, 0.0, 0.0, 0.0, 0.0, 0.0, 0.0, 0.0, 0.0, 0.0, 0.0, 0.0, 0.0, 0.0, 0.0, 0.0, 0.0, 0.0, 0.0, 0.0, 0.0, 0.0, 0.0, 0.0, 0.0, 0.0, 0.0, 0.0, 0.0, 0.0, 0.0, 0.0, 0.0, 0.0, 0.0, 0.0, 0.0, 0.0, 0.0, 0.0, 0.0, 0.0, 0.0, 0.0, 0.0, 0.0, 0.0, 0.0, 0.0, 0.0, 0.0, 0.0, 0.0, 0.0, 0.0, 0.0, 0.0, 0.0, 0.0, 0.0, 0.0, 0.0, 0.0, 0.0, 0.0, 0.0, 0.0, 0.0, 0.0, 0.0, 0.0, 0.0, 0.0, 0.0, 0.0, 0.0, 0.0, 0.0, 0.0, 0.0, 0.0, 0.0, 0.0, 0.0, 0.0, 0.0, 0.0, 0.0, 0.0, 0.0, 0.0, 0.0, 0.0, 0.0, 0.0, 0.0, 0.0, 0.0, 0.0, 0.0, 0.0, 0.0, 0.0, 0.0, 0.0, 0.0, 0.0, 0.0, 0.0, 0.0, 0.0, 0.0, 0.0, 0.0, 0.0, 0.0, 0.0, 0.0, 0.0, 0.0, 0.0, 0.0, 0.0, 0.0, 0.0, 0.0, 0.0, 0.0, 0.0, 0.0, 0.0, 0.0, 0.0, 0.0, 0.0, 0.0, 0.0, 0.0, 0.0, 0.0, 0.0, 0.0, 0.0, 0.0, 0.0, 0.0, 0.0, 0.0, 0.0, 0.0, 0.0, 0.0, 0.0, 0.0, 0.0, 0.0, 0.0, 0.0, 0.0, 0.0, 0.0, 0.0, 0.0, 0.0, 0.0, 0.0, 0.0, 0.0, 0.0, 0.0, 0.0, 0.0, 0.0, 0.0, 0.0, 0.0, 0.0, 0.0, 0.0, 0.0, 0.0, 0.0, 0.0, 0.0, 0.0, 0.0, 0.0, 0.0, 0.0, 0.0, 0.0, 0.0, 0.0, 0.0, 0.0, 0.0, 0.0, 0.0, 0.0, 0.0, 0.0, 0.0, 0.0, 0.0, 0.0, 0.0, 0.0, 0.0, 0.0, 0.0, 0.0, 0.0, 0.0, 0.0, 0.0, 0.0, 0.0, 0.0, 0.0, 0.0, 0.0, 0.0, 0.0, 0.0, 0.0, 0.0, 0.0, 0.0, 0.0, 0.0, 0.0, 0.0, 0.0, 0.0, 0.0, 0.0, 0.0, 0.0, 0.0, 0.0, 0.0, 0.0, 0.0, 0.0, 0.0, 0.0, 0.0, 0.0, 0.0, 0.0, 0.0, 0.0, 0.0, 0.0, 0.0, 0.0, 0.0, 0.0, 0.0, 0.0, 0.0, 0.0, 0.0, 0.0, 0.0, 0.0, 0.0, 0.0, 0.0, 0.0, 0.0, 0.0, 0.0, 0.0, 0.0, 0.0, 0.0, 0.0, 0.0, 0.0, 0.0, 0.0, 0.0, 0.0, 0.0, 0.0, 0.0, 0.0, 0.0, 0.0, 0.0, 0.0, 0.0, 0.0, 0.0, 0.0, 0.0, 0.0, 0.0, 0.0, 0.0, 0.0, 0.0, 0.0, 0.0, 0.0, 0.0, 0.0, 0.0, 0.0, 0.0, 0.0, 0.0, 0.0, 0.0, 0.0, 0.0, 0.0, 0.0, 0.0, 0.0, 0.0, 0.0, 0.0, 0.0, 0.0, 0.0, 0.0, 0.0, 0.0, 0.0, 0.0, 0.0, 0.0, 0.0, 0.0, 0.0, 0.0, 0.0, 0.0, 0.0, 0.0, 0.0, 0.0, 0.0, 0.0, 0.0, 0.0, 0.0, 0.0, 0.0, 0.0, 0.0, 0.0, 0.0, 0.0, 0.0, 0.0, 0.0, 0.0, 0.0, 0.0, 0.0, 0.0, 0.0, 0.0, 0.0, 0.0, 0.0, 0.0, 0.0, 0.0, 0.0, 0.0, 0.0, 0.0, 0.0, 0.0, 0.0, 0.0, 0.0, 0.0, 0.0, 0.0, 0.0, 0.0, 0.0, 0.0, 0.0, 0.0, 0.0, 0.0, 0.0, 0.0, 0.0, 0.0, 0.0, 0.0, 0.0, 0.0, 0.0, 0.0, 0.0, 0.0, 0.0, 0.0, 0.0, 0.0, 0.0, 0.0, 0.0, 0.0, 0.0, 0.0, 0.0, 0.0, 0.0, 0.0, 0.0, 0.0, 0.0, 0.0, 0.0, 0.0, 0.0, 0.0, 0.0, 0.0, 0.0, 0.0, 0.0, 0.0, 0.0, 0.0, 0.0, 0.0, 0.0, 0.0, 0.0, 0.0, 0.0, 0.0, 0.0, 0.0, 0.0, 0.0, 0.0, 0.0, 0.0, 0.0, 0.0, 0.0, 0.0, 0.0, 0.0, 0.0, 0.0, 0.0, 0.0, 0.0, 0.0, 0.0, 0.0, 0.0, 0.0, 0.0, 0.0, 0.0, 0.0, 0.0, 0.0, 0.0, 0.0, 0.0, 0.0, 0.0, 0.0, 0.0, 0.0, 0.0, 0.0, 0.0, 0.0, 0.0, 0.0, 0.0, 0.0, 0.0, 0.0, 0.0, 0.0, 0.0, 0.0, 0.0, 0.0, 0.0, 0.0, 0.0, 0.0, 0.0, 0.0, 0.0, 0.0, 0.0, 0.0, 0.0, 0.0, 0.0, 0.0, 0.0, 0.0, 0.0, 0.0, 0.0, 0.0, 0.0, 0.0, 0.0, 0.0, 0.0, 0.0, 0.0, 0.0, 0.0, 0.0, 0.0, 0.0, 0.0, 0.0, 0.0, 0.0, 0.0, 0.0, 0.0, 0.0, 0.0, 0.0, 0.0, 0.0, 0.0, 0.0, 0.0, 0.0, 0.0, 0.0, 0.0, 0.0, 0.0, 0.0, 0.0, 0.0, 0.0, 0.0, 0.0, 0.0, 0.0, 0.0, 0.0, 0.0, 0.0, 0.0, 0.0, 0.0, 0.0, 0.0, 0.0, 0.0, 0.0, 0.0, 0.0, 0.0, 0.0, 0.0, 0.0, 0.0, 0.0, 0.0, 0.0, 0.0, 0.0, 0.0, 0.0, 0.0, 0.0, 0.0, 0.0, 0.0, 0.0, 0.0, 0.0, 0.0, 0.0, 0.0, 0.0, 0.0, 0.0, 0.0, 0.0, 0.0, 0.0, 0.0, 0.0, 0.0, 0.0, 0.0, 0.0, 0.0, 0.0, 0.0, 0.0, 0.0, 0.0, 0.0, 0.0, 0.0, 0.0, 0.0, 0.0, 0.0, 0.0, 0.0, 0.0, 0.0, 0.0, 0.0, 0.0, 0.0, 0.0, 0.0, 0.0, 0.0, 0.0, 0.0, 0.0, 0.0, 0.0, 0.0, 0.0, 0.0, 0.0, 0.0, 0.0, 0.0, 0.0, 0.0, 0.0, 0.0, 0.0, 0.0, 0.0, 0.0, 0.0, 0.0, 0.0, 0.0, 0.0, 0.0, 0.0, 0.0, 0.0, 0.0, 0.0, 0.0, 0.0, 0.0, 0.0, 0.0, 0.0, 0.0, 0.0, 0.0, 0.0, 0.0, 0.0, 0.0, 0.0, 0.0, 0.0, 0.0, 0.0, 0.0, 0.0, 0.0, 0.0, 0.0, 0.0, 0.0, 0.0, 0.0, 0.0, 0.0, 0.0, 0.0, 0.0, 0.0, 0.0, 0.0, 0.0, 0.0, 0.0, 0.0, 0.0, 0.0, 0.0, 0.0, 0.0, 0.0, 0.0, 0.0, 0.0, 0.0, 0.0, 0.0, 0.0, 0.0, 0.0, 0.0, 0.0, 0.0, 0.0, 0.0, 0.0, 0.0, 0.0, 0.0, 0.0, 0.0, 0.0, 0.0, 0.0, 0.0, 0.0, 0.0, 0.0, 0.0, 0.0, 0.0, 0.0, 0.0, 0.0, 0.0, 0.0, 0.0, 0.0, 0.0, 0.0, 0.0, 0.0, 0.0, 0.0, 0.0, 0.0, 0.0, 0.0, 0.0, 0.0, 0.0, 0.0, 0.0, 0.0, 0.0, 0.0, 0.0, 0.0, 0.0, 0.0, 0.0, 0.0, 0.0, 0.0, 0.0, 0.0, 0.0, 0.0, 0.0, 0.0, 0.0, 0.0, 0.0, 0.0, 0.0, 0.0, 0.0, 0.0, 0.0, 0.0, 0.0, 0.0, 0.0, 0.0, 0.0, 0.0, 0.0, 0.0, 0.0, 0.0, 0.0, 0.0, 0.0, 0.0, 0.0, 0.0, 0.0, 0.0, 0.0, 0.0, 0.0, 0.0, 0.0, 0.0, 0.0, 0.0, 0.0, 0.0, 0.0, 0.0, 0.0, 0.0, 0.0, 0.0, 0.0, 0.0, 0.0, 0.0, 0.0, 0.0, 0.0, 0.0, 0.0, 0.0, 0.0, 0.0, 0.0, 0.0, 0.0, 0.0, 0.0, 0.0, 0.0, 0.0, 0.0, 0.0, 0.0, 0.0, 0.0, 0.0, 0.0, 0.0, 0.0, 0.0, 0.0, 0.0, 0.0, 0.0, 0.0, 0.0, 0.0, 0.0, 0.0, 0.0, 0.0, 0.0, 0.0, 0.0, 0.0, 0.0, 0.0, 0.0, 0.0, 0.0, 0.0, 0.0, 0.0, 0.0, 0.0, 0.0, 0.0, 0.0, 0.0, 0.0, 0.0, 0.0, 0.0, 0.0, 0.0, 0.0, 0.0, 0.0, 0.0, 0.0, 0.0, 0.0, 0.0, 0.0, 0.0, 0.0, 0.0, 0.0, 0.0, 0.0, 0.0, 0.0, 0.0, 0.0, 0.0, 0.0, 0.0, 0.0, 0.0, 0.0, 0.0, 0.0, 0.0, 0.0, 0.0, 0.0, 0.0, 0.0, 0.0, 0.0, 0.0, 0.0, 0.0, 0.0, 0.0, 0.0, 0.0, 0.0, 0.0, 0.0, 0.0, 0.0, 0.0, 0.0, 0.0, 0.0, 0.0, 0.0, 0.0, 0.0, 0.0, 0.0, 0.0, 0.0, 0.0, 0.0, 0.0, 0.0, 0.0, 0.0, 0.0, 0.0, 0.0, 0.0, 0.0, 0.0, 0.0, 0.0, 0.0, 0.0, 0.0, 0.0, 0.0, 0.0, 0.0, 0.0, 0.0, 0.0, 0.0, 0.0, 0.0, 0.0, 0.0, 0.0, 0.0, 0.0, 0.0, 0.0, 0.0, 0.0, 0.0, 0.0, 0.0, 0.0, 0.0, 0.0, 0.0, 0.0, 0.0, 0.0, 0.0, 0.0, 0.0, 0.0, 0.0, 0.0, 0.0, 0.0, 0.0, 0.0, 0.0, 0.0, 0.0, 0.0, 0.0, 0.0, 0.0, 0.0, 0.0, 0.0, 0.0, 0.0, 0.0, 0.0, 0.0, 0.0, 0.0, 0.0, 0.0, 0.0, 0.0, 0.0, 0.0, 0.0, 0.0, 0.0, 0.0, 0.0, 0.0, 0.0, 0.0, 0.0, 0.0, 0.0, 0.0, 0.0, 0.0, 0.0, 0.0, 0.0, 0.0, 0.0, 0.0, 0.0, 0.0, 0.0, 0.0, 0.0, 0.0, 0.0, 0.0, 0.0, 0.0, 0.0, 0.0, 0.0, 0.0, 0.0, 0.0, 0.0, 0.0, 0.0, 0.0, 0.0, 0.0, 0.0, 0.0, 0.0, 0.0, 0.0, 0.0, 0.0, 0.0, 0.0, 0.0, 0.0, 0.0, 0.0, 0.0, 0.0, 0.0, 0.0, 0.0, 0.0, 0.0, 0.0, 0.0, 0.0, 0.0, 0.0, 0.0, 0.0, 0.0, 0.0, 0.0, 0.0, 0.0, 0.0, 0.0, 0.0, 0.0, 0.0, 0.0, 0.0, 0.0, 0.0, 0.0, 0.0, 0.0, 0.0, 0.0, 0.0, 0.0, 0.0, 0.0, 0.0, 0.0, 0.0, 0.0, 0.0, 0.0, 0.0, 0.0, 0.0, 0.0, 0.0, 0.0, 0.0, 0.0, 0.0, 0.0, 0.0, 0.0, 0.0, 0.0, 0.0, 0.0, 0.0, 0.0, 0.0, 0.0, 0.0, 0.0, 0.0, 0.0, 0.0, 0.0, 0.0, 0.0, 0.0, 0.0, 0.0, 0.0, 0.0, 0.0, 0.0, 0.0, 0.0, 0.0, 0.0, 0.0, 0.0, 0.0, 0.0, 0.0, 0.0, 0.0, 0.0, 0.0, 0.0, 0.0, 0.0, 0.0, 0.0, 0.0, 0.0, 0.0, 0.0, 0.0, 0.0, 0.0, 0.0, 0.0, 0.0, 0.0, 0.0, 0.0, 0.0, 0.0, 0.0, 0.0, 0.0, 0.0, 0.0, 0.0, 0.0, 0.0, 0.0, 0.0, 0.0, 0.0, 0.0, 0.0, 0.0, 0.0, 0.0, 0.0, 0.0, 0.0, 0.0, 0.0, 0.0, 0.0, 0.0, 0.0, 0.0, 0.0, 0.0, 0.0, 0.0, 0.0, 0.0, 0.0, 0.0, 0.0, 0.0, 0.0, 0.0, 0.0, 0.0, 0.0, 0.0, 0.0, 0.0, 0.0, 0.0, 0.0, 0.0, 0.0, 0.0, 0.0, 0.0, 0.0, 0.0, 0.0, 0.0, 0.0, 0.0, 0.0, 0.0, 0.0, 0.0, 0.0, 0.0, 0.0, 0.0, 0.0, 0.0, 0.0, 0.0, 0.0, 0.0, 0.0, 0.0, 0.0, 0.0, 0.0, 0.0, 0.0, 0.0, 0.0, 0.0, 0.0, 0.0, 0.0, 0.0, 0.0, 0.0, 0.0, 0.0, 0.0, 0.0, 0.0, 0.0, 0.0, 0.0, 0.0, 0.0, 0.0, 0.0, 0.0, 0.0, 0.0, 0.0, 0.0, 0.0, 0.0, 0.0, 0.0, 0.0, 0.0, 0.0, 0.0, 0.0, 0.0, 0.0, 0.0, 0.0, 0.0, 0.0, 0.0, 0.0, 0.0, 0.0, 0.0, 0.0, 0.0, 0.0, 0.0, 0.0, 0.0, 0.0, 0.0, 0.0, 0.0, 0.0, 0.0, 0.0, 0.0, 0.0, 0.0, 0.0, 0.0, 0.0, 0.0, 0.0, 0.0, 0.0, 0.0, 0.0, 0.0, 0.0, 0.0, 0.0, 0.0, 0.0, 0.0, 0.0, 0.0, 0.0, 0.0, 0.0, 0.0, 0.0, 0.0, 0.0, 0.0, 0.0, 0.0, 0.0, 0.0, 0.0, 0.0, 0.0, 0.0, 0.0, 0.0, 0.0, 0.0, 0.0, 0.0, 0.0, 0.0, 0.0, 0.0, 0.0, 0.0, 0.0, 0.0, 0.0, 0.0, 0.0, 0.0, 0.0, 0.0, 0.0, 0.0, 0.0, 0.0, 0.0, 0.0, 0.0, 0.0, 0.0, 0.0, 0.0, 0.0, 0.0, 0.0, 0.0, 0.0, 0.0, 0.0, 0.0, 0.0, 0.0, 0.0, 0.0, 0.0, 0.0, 0.0, 0.0, 0.0, 0.0, 0.0, 0.0, 0.0, 0.0, 0.0, 0.0, 0.0, 0.0, 0.0, 0.0, 0.0, 0.0, 0.0, 0.0, 0.0, 0.0, 0.0, 0.0, 0.0, 0.0, 0.0, 0.0, 0.0, 0.0, 0.0, 0.0, 0.0, 0.0, 0.0, 0.0, 0.0, 0.0, 0.0, 0.0, 0.0, 0.0, 0.0, 0.0, 0.0, 0.0, 0.0, 0.0, 0.0, 0.0, 0.0, 0.0, 0.0, 0.0, 0.0, 0.0, 0.0, 0.0, 0.0, 0.0, 0.0, 0.0, 0.0, 0.0, 0.0, 0.0, 0.0, 0.0, 0.0, 0.0, 0.0, 0.0, 0.0, 0.0, 0.0, 0.0, 0.0, 0.0, 0.0, 0.0, 0.0, 0.0, 0.0, 0.0, 0.0, 0.0, 0.0, 0.0, 0.0, 0.0, 0.0, 0.0, 0.0, 0.0, 0.0, 0.0, 0.0, 0.0, 0.0, 0.0, 0.0, 0.0, 0.0, 0.0, 0.0, 0.0, 0.0, 0.0, 0.0, 0.0, 0.0, 0.0, 0.0, 0.0, 0.0, 0.0, 0.0, 0.0, 0.0, 0.0, 0.0, 0.0, 0.0, 0.0, 0.0, 0.0, 0.0, 0.0, 0.0, 0.0, 0.0, 0.0, 0.0, 0.0, 0.0, 0.0, 0.0, 0.0, 0.0, 0.0, 0.0, 0.0, 0.0, 0.0, 0.0, 0.0, 0.0, 0.0, 0.0, 0.0, 0.0, 0.0, 0.0, 0.0, 0.0, 0.0, 0.0, 0.0, 0.0, 0.0, 0.0, 0.0, 0.0, 0.0, 0.0, 0.0, 0.0, 0.0, 0.0, 0.0, 0.0, 0.0, 0.0, 0.0, 0.0, 0.0, 0.0, 0.0, 0.0, 0.0, 0.0, 0.0, 0.0, 0.0, 0.0, 0.0, 0.0, 0.0, 0.0, 0.0, 0.0, 0.0, 0.0, 0.0, 0.0, 0.0, 0.0, 0.0, 0.0, 0.0, 0.0, 0.0, 0.0, 0.0, 0.0, 0.0, 0.0, 0.0, 0.0, 0.0, 0.0, 0.0, 0.0, 0.0, 0.0, 0.0, 0.0, 0.0, 0.0, 0.0, 0.0, 0.0, 0.0, 0.0, 0.0, 0.0, 0.0, 0.0, 0.0, 0.0, 0.0, 0.0, 0.0, 0.0, 0.0, 0.0, 0.0, 0.0, 0.0, 0.0, 0.0, 0.0, 0.0, 0.0, 0.0, 0.0, 0.0, 0.0, 0.0, 0.0, 0.0, 0.0, 0.0, 0.0, 0.0, 0.0, 0.0, 0.0, 0.0, 0.0, 0.0, 0.0, 0.0, 0.0, 0.0, 0.0, 0.0, 0.0, 0.0, 0.0, 0.0, 0.0, 0.0, 0.0, 0.0, 0.0, 0.0, 0.0, 0.0, 0.0, 0.0, 0.0, 0.0, 0.0, 0.0, 0.0, 0.0, 0.0, 0.0, 0.0, 0.0, 0.0, 0.0, 0.0, 0.0, 0.0, 0.0, 0.0, 0.0, 0.0, 0.0, 0.0, 0.0, 0.0, 0.0, 0.0, 0.0, 0.0, 0.0, 0.0, 0.0, 0.0, 0.0, 0.0, 0.0, 0.0, 0.0, 0.0, 0.0, 0.0, 0.0, 0.0, 0.0, 0.0, 0.0, 0.0, 0.0, 0.0, 0.0, 0.0, 0.0, 0.0, 0.0, 0.0, 0.0, 0.0, 0.0, 0.0, 0.0, 0.0, 0.0, 0.0, 0.0, 0.0, 0.0, 0.0, 0.0, 0.0, 0.0, 0.0, 0.0, 0.0, 0.0, 0.0, 0.0, 0.0, 0.0, 0.0, 0.0, 0.0, 0.0, 0.0, 0.0, 0.0, 0.0, 0.0, 0.0, 0.0, 0.0, 0.0, 0.0, 0.0, 0.0, 0.0, 0.0, 0.0, 0.0, 0.0, 0.0, 0.0, 0.0, 0.0, 0.0, 0.0, 0.0, 0.0, 0.0, 0.0, 0.0, 0.0, 0.0, 0.0, 0.0, 0.0, 0.0, 0.0, 0.0, 0.0, 0.0, 0.0, 0.0, 0.0, 0.0, 0.0, 0.0, 0.0, 0.0, 0.0, 0.0, 0.0, 0.0, 0.0, 0.0, 0.0, 0.0, 0.0, 0.0, 0.0, 0.0, 0.0, 0.0, 0.0, 0.0, 0.0, 0.0, 0.0, 0.0, 0.0, 0.0, 0.0, 0.0, 0.0, 0.0, 0.0, 0.0, 0.0, 0.0, 0.0, 0.0, 0.0, 0.0, 0.0, 0.0, 0.0, 0.0, 0.0, 0.0, 0.0, 0.0, 0.0, 0.0, 0.0, 0.0, 0.0, 0.0, 0.0, 0.0, 0.0, 0.0, 0.0, 0.0, 0.0, 0.0, 0.0, 0.0, 0.0, 0.0, 0.0, 0.0, 0.0, 0.0, 0.0, 0.0, 0.0, 0.0, 0.0, 0.0, 0.0, 0.0, 0.0, 0.0, 0.0, 0.0, 0.0, 0.0, 0.0, 0.0, 0.0, 0.0, 0.0, 0.0, 0.0, 0.0, 0.0, 0.0, 0.0, 0.0, 0.0, 0.0, 0.0, 0.0, 0.0, 0.0, 0.0, 0.0, 0.0, 0.0, 0.0, 0.0, 0.0, 0.0, 0.0, 0.0, 0.0, 0.0, 0.0, 0.0, 0.0, 0.0, 0.0, 0.0, 0.0, 0.0, 0.0, 0.0, 0.0, 0.0, 0.0, 0.0, 0.0, 0.0, 0.0, 0.0, 0.0, 0.0, 0.0, 0.0, 0.0, 0.0, 0.0, 0.0, 0.0, 0.0, 0.0, 0.0, 0.0, 0.0, 0.0, 0.0, 0.0, 0.0, 0.0, 0.0, 0.0, 0.0, 0.0, 0.0, 0.0, 0.0, 0.0, 0.0, 0.0, 0.0, 0.0, 0.0, 0.0, 0.0, 0.0, 0.0, 0.0, 0.0, 0.0, 0.0, 0.0, 0.0, 0.0, 0.0, 0.0, 0.0, 0.0, 0.0, 0.0, 0.0, 0.0, 0.0, 0.0, 0.0, 0.0, 0.0, 0.0, 0.0, 0.0, 0.0, 0.0, 0.0, 0.0, 0.0, 0.0, 0.0, 0.0, 0.0, 0.0, 0.0, 0.0, 0.0, 0.0, 0.0, 0.0, 0.0, 0.0, 0.0, 0.0, 0.0, 0.0, 0.0, 0.0, 0.0, 0.0, 0.0, 0.0, 0.0, 0.0, 0.0, 0.0, 0.0, 0.0, 0.0, 0.0, 0.0, 0.0, 0.0, 0.0, 0.0, 0.0, 0.0, 0.0, 0.0, 0.0, 0.0, 0.0, 0.0, 0.0, 0.0, 0.0, 0.0, 0.0, 0.0, 0.0, 0.0, 0.0, 0.0, 0.0, 0.0, 0.0, 0.0, 0.0, 0.0, 0.0, 0.0, 0.0, 0.0, 0.0, 0.0, 0.0, 0.0, 0.0, 0.0, 0.0, 0.0, 0.0, 0.0, 0.0, 0.0, 0.0, 0.0, 0.0, 0.0, 0.0, 0.0, 0.0, 0.0, 0.0, 0.0, 0.0, 0.0, 0.0, 0.0, 0.0, 0.0, 0.0, 0.0, 0.0, 0.0, 0.0, 0.0, 0.0, 0.0, 0.0, 0.0, 0.0, 0.0, 0.0, 0.0, 0.0, 0.0, 0.0, 0.0, 0.0, 0.0, 0.0, 0.0, 0.0, 0.0, 0.0, 0.0, 0.0, 0.0, 0.0, 0.0, 0.0, 0.0, 0.0, 0.0, 0.0, 0.0, 0.0, 0.0, 0.0, 0.0, 0.0, 0.0, 0.0, 0.0, 0.0, 0.0, 0.0, 0.0, 0.0, 0.0, 0.0, 0.0, 0.0, 0.0, 0.0, 0.0, 0.0, 0.0, 0.0, 0.0, 0.0, 0.0, 0.0, 0.0, 0.0, 0.0, 0.0, 0.0, 0.0, 0.0, 0.0, 0.0, 0.0, 0.0, 0.0, 0.0, 0.0, 0.0, 0.0, 0.0, 0.0, 0.0, 0.0, 0.0, 0.0, 0.0, 0.0, 0.0, 0.0, 0.0, 0.0, 0.0, 0.0, 0.0, 0.0, 0.0, 0.0, 0.0, 0.0, 0.0, 0.0, 0.0, 0.0, 0.0, 0.0, 0.0, 0.0, 0.0, 0.0, 0.0, 0.0, 0.0, 0.0, 0.0, 0.0, 0.0, 0.0, 0.0, 0.0, 0.0, 0.0, 0.0, 0.0, 0.0, 0.0, 0.0, 0.0, 0.0, 0.0, 0.0, 0.0, 0.0, 0.0, 0.0, 0.0, 0.0, 0.0, 0.0, 0.0, 0.0, 0.0, 0.0, 0.0, 0.0, 0.0, 0.0, 0.0, 0.0, 0.0, 0.0, 0.0, 0.0, 0.0, 0.0, 0.0, 0.0, 0.0, 0.0, 0.0, 0.0, 0.0, 0.0, 0.0, 0.0, 0.0, 0.0, 0.0, 0.0, 0.0, 0.0, 0.0, 0.0, 0.0, 0.0, 0.0, 0.0, 0.0, 0.0, 0.0, 0.0, 0.0, 0.0, 0.0, 0.0, 0.0, 0.0, 0.0, 0.0, 0.0, 0.0, 0.0, 0.0, 0.0, 0.0, 0.0, 0.0, 0.0, 0.0, 0.0, 0.0, 0.0, 0.0, 0.0, 0.0, 0.0, 0.0, 0.0, 0.0, 0.0, 0.0, 0.0, 0.0, 0.0, 0.0, 0.0, 0.0, 0.0, 0.0, 0.0, 0.0, 0.0, 0.0, 0.0, 0.0, 0.0, 0.0, 0.0, 0.0, 0.0, 0.0, 0.0, 0.0, 0.0, 0.0, 0.0, 0.0, 0.0, 0.0, 0.0, 0.0, 0.0, 0.0, 0.0, 0.0, 0.0, 0.0, 0.0, 0.0, 0.0, 0.0, 0.0, 0.0, 0.0, 0.0, 0.0, 0.0, 0.0, 0.0, 0.0, 0.0, 0.0, 0.0, 0.0, 0.0, 0.0, 0.0, 0.0, 0.0, 0.0, 0.0, 0.0, 0.0, 0.0, 0.0, 0.0, 0.0, 0.0])
me_circle.update()
me_cylinder = bpy.data.meshes.new('Cylinder')
me_cylinder.from_pydata([(0.0, 1.0, -1.0), (0.0, 1.0, 1.0), (0.1951, 0.9808, -1.0), (0.1951, 0.9808, 1.0), (0.3827, 0.9239, -1.0), (0.3827, 0.9239, 1.0), (0.5556, 0.8315, -1.0), (0.5556, 0.8315, 1.0), (0.7071, 0.7071, -1.0), (0.7071, 0.7071, 1.0), (0.8315, 0.5556, -1.0), (0.8315, 0.5556, 1.0), (0.9239, 0.3827, -1.0), (0.9239, 0.3827, 1.0), (0.9808, 0.1951, -1.0), (0.9808, 0.1951, 1.0), (1.0, 0.0, -1.0), (1.0, 0.0, 1.0), (0.9808, -0.1951, -1.0), (0.9808, -0.1951, 1.0), (0.9239, -0.3827, -1.0), (0.9239, -0.3827, 1.0), (0.8315, -0.5556, -1.0), (0.8315, -0.5556, 1.0), (0.7071, -0.7071, -1.0), (0.7071, -0.7071, 1.0), (0.5556, -0.8315, -1.0), (0.5556, -0.8315, 1.0), (0.3827, -0.9239, -1.0), (0.3827, -0.9239, 1.0), (0.1951, -0.9808, -1.0), (0.1951, -0.9808, 1.0), (0.0, -1.0, -1.0), (0.0, -1.0, 1.0), (-0.1951, -0.9808, -1.0), (-0.1951, -0.9808, 1.0), (-0.3827, -0.9239, -1.0), (-0.3827, -0.9239, 1.0), (-0.5556, -0.8315, -1.0), (-0.5556, -0.8315, 1.0), (-0.7071, -0.7071, -1.0), (-0.7071, -0.7071, 1.0), (-0.8315, -0.5556, -1.0), (-0.8315, -0.5556, 1.0), (-0.9239, -0.3827, -1.0), (-0.9239, -0.3827, 1.0), (-0.9808, -0.1951, -1.0), (-0.9808, -0.1951, 1.0), (-1.0, 0.0, -1.0), (-1.0, 0.0, 1.0), (-0.9808, 0.1951, -1.0), (-0.9808, 0.1951, 1.0), (-0.9239, 0.3827, -1.0), (-0.9239, 0.3827, 1.0), (-0.8315, 0.5556, -1.0), (-0.8315, 0.5556, 1.0), (-0.7071, 0.7071, -1.0), (-0.7071, 0.7071, 1.0), (-0.5556, 0.8315, -1.0), (-0.5556, 0.8315, 1.0), (-0.3827, 0.9239, -1.0), (-0.3827, 0.9239, 1.0), (-0.1951, 0.9808, -1.0), (-0.1951, 0.9808, 1.0)], [], [(0, 1, 3, 2), (2, 3, 5, 4), (4, 5, 7, 6), (6, 7, 9, 8), (8, 9, 11, 10), (10, 11, 13, 12), (12, 13, 15, 14), (14, 15, 17, 16), (16, 17, 19, 18), (18, 19, 21, 20), (20, 21, 23, 22), (22, 23, 25, 24), (24, 25, 27, 26), (26, 27, 29, 28), (28, 29, 31, 30), (30, 31, 33, 32), (32, 33, 35, 34), (34, 35, 37, 36), (36, 37, 39, 38), (38, 39, 41, 40), (40, 41, 43, 42), (42, 43, 45, 44), (44, 45, 47, 46), (46, 47, 49, 48), (48, 49, 51, 50), (50, 51, 53, 52), (52, 53, 55, 54), (54, 55, 57, 56), (56, 57, 59, 58), (58, 59, 61, 60), (3, 1, 63, 61, 59, 57, 55, 53, 51, 49, 47, 45, 43, 41, 39, 37, 35, 33, 31, 29, 27, 25, 23, 21, 19, 17, 15, 13, 11, 9, 7, 5), (60, 61, 63, 62), (62, 63, 1, 0), (0, 2, 4, 6, 8, 10, 12, 14, 16, 18, 20, 22, 24, 26, 28, 30, 32, 34, 36, 38, 40, 42, 44, 46, 48, 50, 52, 54, 56, 58, 60, 62)])
me_cylinder.polygons.foreach_set('use_smooth', [True] * 34)
_uv = me_cylinder.uv_layers.new(name='UVMap')
_uv.uv.foreach_set('vector', [1.0, 0.5, 1.0, 1.0, 0.9688, 1.0, 0.9688, 0.5, 0.9688, 0.5, 0.9688, 1.0, 0.9375, 1.0, 0.9375, 0.5, 0.9375, 0.5, 0.9375, 1.0, 0.9062, 1.0, 0.9062, 0.5, 0.9062, 0.5, 0.9062, 1.0, 0.875, 1.0, 0.875, 0.5, 0.875, 0.5, 0.875, 1.0, 0.8438, 1.0, 0.8438, 0.5, 0.8438, 0.5, 0.8438, 1.0, 0.8125, 1.0, 0.8125, 0.5, 0.8125, 0.5, 0.8125, 1.0, 0.7812, 1.0, 0.7812, 0.5, 0.7812, 0.5, 0.7812, 1.0, 0.75, 1.0, 0.75, 0.5, 0.75, 0.5, 0.75, 1.0, 0.7188, 1.0, 0.7188, 0.5, 0.7188, 0.5, 0.7188, 1.0, 0.6875, 1.0, 0.6875, 0.5, 0.6875, 0.5, 0.6875, 1.0, 0.6562, 1.0, 0.6562, 0.5, 0.6562, 0.5, 0.6562, 1.0, 0.625, 1.0, 0.625, 0.5, 0.625, 0.5, 0.625, 1.0, 0.5938, 1.0, 0.5938, 0.5, 0.5938, 0.5, 0.5938, 1.0, 0.5625, 1.0, 0.5625, 0.5, 0.5625, 0.5, 0.5625, 1.0, 0.5312, 1.0, 0.5312, 0.5, 0.5312, 0.5, 0.5312, 1.0, 0.5, 1.0, 0.5, 0.5, 0.5, 0.5, 0.5, 1.0, 0.4688, 1.0, 0.4688, 0.5, 0.4688, 0.5, 0.4688, 1.0, 0.4375, 1.0, 0.4375, 0.5, 0.4375, 0.5, 0.4375, 1.0, 0.4062, 1.0, 0.4062, 0.5, 0.4062, 0.5, 0.4062, 1.0, 0.375, 1.0, 0.375, 0.5, 0.375, 0.5, 0.375, 1.0, 0.3438, 1.0, 0.3438, 0.5, 0.3438, 0.5, 0.3438, 1.0, 0.3125, 1.0, 0.3125, 0.5, 0.3125, 0.5, 0.3125, 1.0, 0.2812, 1.0, 0.2812, 0.5, 0.2812, 0.5, 0.2812, 1.0, 0.25, 1.0, 0.25, 0.5, 0.25, 0.5, 0.25, 1.0, 0.2188, 1.0, 0.2188, 0.5, 0.2188, 0.5, 0.2188, 1.0, 0.1875, 1.0, 0.1875, 0.5, 0.1875, 0.5, 0.1875, 1.0, 0.1562, 1.0, 0.1562, 0.5, 0.1562, 0.5, 0.1562, 1.0, 0.125, 1.0, 0.125, 0.5, 0.125, 0.5, 0.125, 1.0, 0.09375, 1.0, 0.09375, 0.5, 0.09375, 0.5, 0.09375, 1.0, 0.0625, 1.0, 0.0625, 0.5, 0.2968, 0.4854, 0.25, 0.49, 0.2032, 0.4854, 0.1582, 0.4717, 0.1167, 0.4496, 0.08029, 0.4197, 0.05045, 0.3833, 0.02827, 0.3418, 0.01461, 0.2968, 0.01, 0.25, 0.01461, 0.2032, 0.02827, 0.1582, 0.05045, 0.1167, 0.08029, 0.08029, 0.1167, 0.05045, 0.1582, 0.02827, 0.2032, 0.01461, 0.25, 0.01, 0.2968, 0.01461, 0.3418, 0.02827, 0.3833, 0.05045, 0.4197, 0.08029, 0.4496, 0.1167, 0.4717, 0.1582, 0.4854, 0.2032, 0.49, 0.25, 0.4854, 0.2968, 0.4717, 0.3418, 0.4496, 0.3833, 0.4197, 0.4197, 0.3833, 0.4496, 0.3418, 0.4717, 0.0625, 0.5, 0.0625, 1.0, 0.03125, 1.0, 0.03125, 0.5, 0.03125, 0.5, 0.03125, 1.0, 0.0, 1.0, 0.0, 0.5, 0.75, 0.49, 0.7968, 0.4854, 0.8418, 0.4717, 0.8833, 0.4496, 0.9197, 0.4197, 0.9496, 0.3833, 0.9717, 0.3418, 0.9854, 0.2968, 0.99, 0.25, 0.9854, 0.2032, 0.9717, 0.1582, 0.9496, 0.1167, 0.9197, 0.08029, 0.8833, 0.05045, 0.8418, 0.02827, 0.7968, 0.01461, 0.75, 0.01, 0.7032, 0.01461, 0.6582, 0.02827, 0.6167, 0.05045, 0.5803, 0.08029, 0.5504, 0.1167, 0.5283, 0.1582, 0.5146, 0.2032, 0.51, 0.25, 0.5146, 0.2968, 0.5283, 0.3418, 0.5504, 0.3833, 0.5803, 0.4197, 0.6167, 0.4496, 0.6582, 0.4717, 0.7032, 0.4854])
me_cylinder.update()

# ---- objects
ob_circle = bpy.data.objects.new('Circle', me_circle)
ob_cylinder = bpy.data.objects.new('Cylinder', me_cylinder)

# ---- transforms, parenting, visibility, modifiers, constraints
ob_circle.location = (0.0, 0.0, 0.0)
ob_cylinder.location = (0.0, 0.0, 4.1)
ob_cylinder.scale = (0.1775, 0.1775, 0.5251)

# ---- collection membership
col_collection.objects.link(ob_circle)
col_collection.objects.link(ob_cylinder)

# ---- scene / render settings (as saved in the file)
scene.frame_start = 1; scene.frame_end = 250; scene.frame_set(1)
scene.render.engine = 'BLENDER_EEVEE_NEXT'
scene.cycles.sampling_pattern = 'TABULATED_SOBOL'
scene.cycles.use_light_tree = False
scene.view_settings.view_transform = 'Filmic'
bpy.context.view_layer.update()

# ---- added for rendering (the .blend has no active camera and no usable light): camera, sun
cam_auto = bpy.data.cameras.new('AutoCamera')
cam_auto.lens = 50.0
cam_auto.sensor_width = 36.0
cam_auto.clip_end = 1000.0
ob_auto_camera = bpy.data.objects.new('AutoCamera', cam_auto)
scene.collection.objects.link(ob_auto_camera)
ob_auto_camera.location = (6.35932, -7.63118, 6.45422)
ob_auto_camera.rotation_euler = (1.09748, -7.21219e-08, 0.694738)
scene.camera = ob_auto_camera
light_auto_sun = bpy.data.lights.new('AutoSun', 'SUN')
light_auto_sun.energy = 3.0
light_auto_sun.angle = 0.0523599
ob_auto_sun = bpy.data.objects.new('AutoSun', light_auto_sun)
scene.collection.objects.link(ob_auto_sun)
ob_auto_sun.rotation_euler = (0.872665, 0.174533, 0.523599)
bpy.context.view_layer.update()
